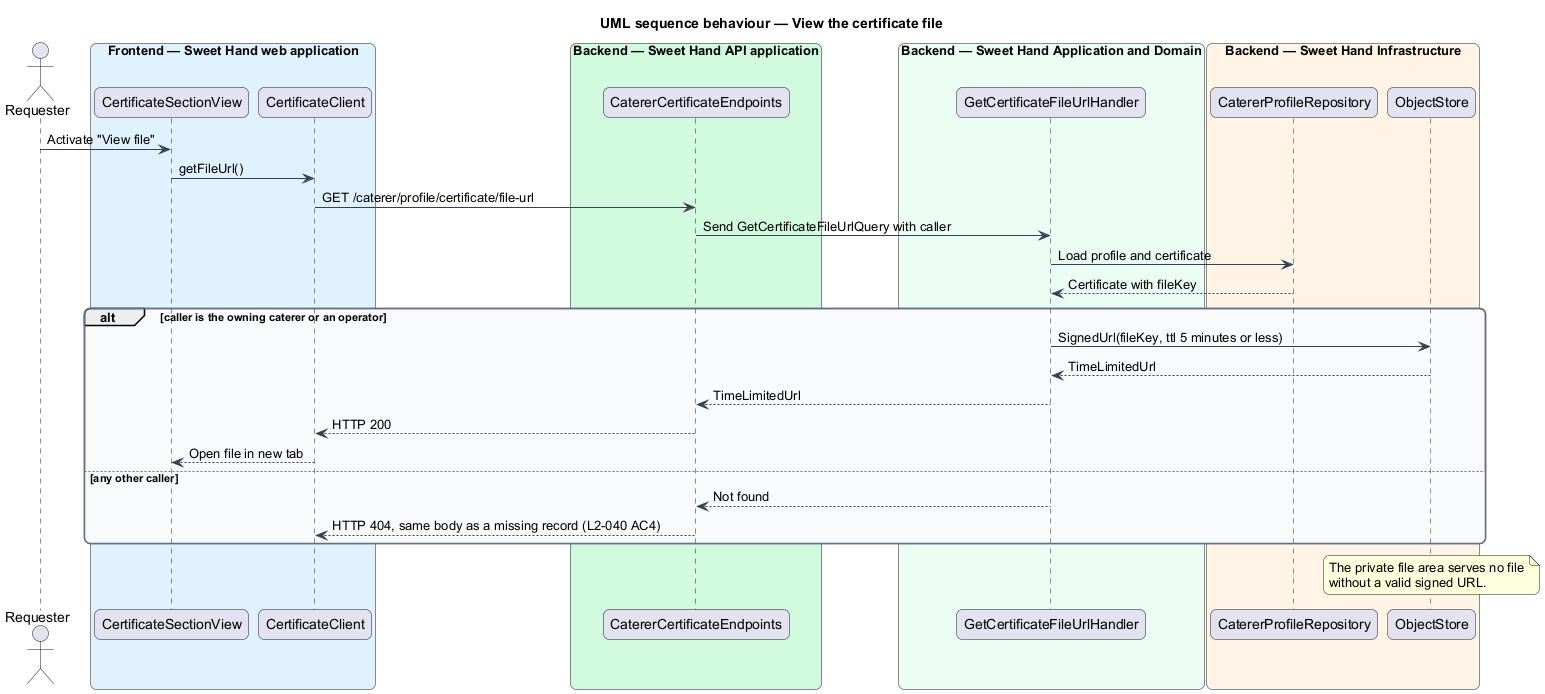

The diagram above was rendered by PlantUML. Its source (embedded in the PNG):
@startuml
title UML sequence behaviour — View the certificate file
skinparam backgroundColor #FFFFFF
skinparam shadowing false
skinparam roundcorner 12
skinparam defaultFontName Arial
skinparam ArrowColor #344054
skinparam rectangle {
  BorderColor #344054
  FontColor #101828
}
skinparam package {
  BorderColor #667085
  FontColor #101828
  BackgroundColor #F9FAFB
}
actor "Requester" as actor
box "Frontend — Sweet Hand web application" #E0F2FE
  participant "CertificateSectionView" as section
  participant "CertificateClient" as client
end box
box "Backend — Sweet Hand API application" #D1FADF
  participant "CatererCertificateEndpoints" as endpoints
end box
box "Backend — Sweet Hand Application and Domain" #ECFDF3
  participant "GetCertificateFileUrlHandler" as handler
end box
box "Backend — Sweet Hand Infrastructure" #FFF4E5
  participant "CatererProfileRepository" as repo
  participant "ObjectStore" as store
end box

actor -> section : Activate "View file"
section -> client : getFileUrl()
client -> endpoints : GET /caterer/profile/certificate/file-url
endpoints -> handler : Send GetCertificateFileUrlQuery with caller
handler -> repo : Load profile and certificate
repo --> handler : Certificate with fileKey
alt caller is the owning caterer or an operator
  handler -> store : SignedUrl(fileKey, ttl 5 minutes or less)
  store --> handler : TimeLimitedUrl
  handler --> endpoints : TimeLimitedUrl
  endpoints --> client : HTTP 200
  client --> section : Open file in new tab
else any other caller
  handler --> endpoints : Not found
  endpoints --> client : HTTP 404, same body as a missing record (L2-040 AC4)
end
note over store
  The private file area serves no file
  without a valid signed URL.
end note
@enduml